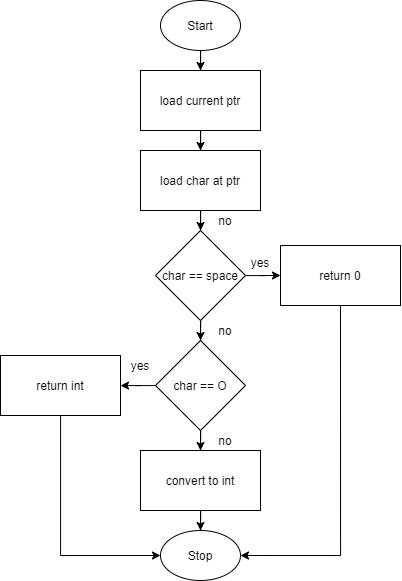

The diagram above was exported from draw.io. Its source (the exported page's mxGraphModel, read from the mxfile embedded in the PNG):
<mxGraphModel dx="721" dy="656" grid="1" gridSize="10" guides="1" tooltips="1" connect="1" arrows="1" fold="1" page="1" pageScale="1" pageWidth="850" pageHeight="1100" math="0" shadow="0">
  <root>
    <mxCell id="0" />
    <mxCell id="1" parent="0" />
    <mxCell id="15" style="edgeStyle=orthogonalEdgeStyle;rounded=0;orthogonalLoop=1;jettySize=auto;html=1;entryX=0.5;entryY=0;entryDx=0;entryDy=0;" edge="1" parent="1" source="2" target="3">
      <mxGeometry relative="1" as="geometry" />
    </mxCell>
    <mxCell id="2" value="Start" style="ellipse;whiteSpace=wrap;html=1;" vertex="1" parent="1">
      <mxGeometry x="240" width="80" height="50" as="geometry" />
    </mxCell>
    <mxCell id="16" style="edgeStyle=orthogonalEdgeStyle;rounded=0;orthogonalLoop=1;jettySize=auto;html=1;entryX=0.5;entryY=0;entryDx=0;entryDy=0;" edge="1" parent="1" source="3" target="6">
      <mxGeometry relative="1" as="geometry" />
    </mxCell>
    <mxCell id="3" value="load current ptr" style="rounded=0;whiteSpace=wrap;html=1;" vertex="1" parent="1">
      <mxGeometry x="220" y="70" width="120" height="60" as="geometry" />
    </mxCell>
    <mxCell id="18" style="edgeStyle=orthogonalEdgeStyle;rounded=0;orthogonalLoop=1;jettySize=auto;html=1;entryX=0.5;entryY=0;entryDx=0;entryDy=0;" edge="1" parent="1" source="5" target="7">
      <mxGeometry relative="1" as="geometry" />
    </mxCell>
    <mxCell id="24" style="edgeStyle=orthogonalEdgeStyle;rounded=0;orthogonalLoop=1;jettySize=auto;html=1;entryX=0;entryY=0.5;entryDx=0;entryDy=0;" edge="1" parent="1" source="5" target="22">
      <mxGeometry relative="1" as="geometry" />
    </mxCell>
    <mxCell id="5" value="char == space" style="rhombus;whiteSpace=wrap;html=1;" vertex="1" parent="1">
      <mxGeometry x="235" y="230" width="90" height="90" as="geometry" />
    </mxCell>
    <mxCell id="17" style="edgeStyle=orthogonalEdgeStyle;rounded=0;orthogonalLoop=1;jettySize=auto;html=1;entryX=0.5;entryY=0;entryDx=0;entryDy=0;" edge="1" parent="1" source="6" target="5">
      <mxGeometry relative="1" as="geometry" />
    </mxCell>
    <mxCell id="6" value="load char at ptr" style="rounded=0;whiteSpace=wrap;html=1;" vertex="1" parent="1">
      <mxGeometry x="220" y="150" width="120" height="60" as="geometry" />
    </mxCell>
    <mxCell id="19" style="edgeStyle=orthogonalEdgeStyle;rounded=0;orthogonalLoop=1;jettySize=auto;html=1;entryX=0.5;entryY=0;entryDx=0;entryDy=0;" edge="1" parent="1" source="7">
      <mxGeometry relative="1" as="geometry">
        <mxPoint x="280" y="450" as="targetPoint" />
      </mxGeometry>
    </mxCell>
    <mxCell id="27" style="edgeStyle=orthogonalEdgeStyle;rounded=0;orthogonalLoop=1;jettySize=auto;html=1;" edge="1" parent="1" source="7" target="13">
      <mxGeometry relative="1" as="geometry" />
    </mxCell>
    <mxCell id="7" value="char == O" style="rhombus;whiteSpace=wrap;html=1;" vertex="1" parent="1">
      <mxGeometry x="235" y="340" width="90" height="90" as="geometry" />
    </mxCell>
    <mxCell id="28" style="edgeStyle=orthogonalEdgeStyle;rounded=0;orthogonalLoop=1;jettySize=auto;html=1;entryX=0.5;entryY=0;entryDx=0;entryDy=0;" edge="1" parent="1" source="10" target="12">
      <mxGeometry relative="1" as="geometry" />
    </mxCell>
    <mxCell id="10" value="convert to int" style="rounded=0;whiteSpace=wrap;html=1;" vertex="1" parent="1">
      <mxGeometry x="220" y="450" width="120" height="60" as="geometry" />
    </mxCell>
    <mxCell id="12" value="Stop" style="ellipse;whiteSpace=wrap;html=1;" vertex="1" parent="1">
      <mxGeometry x="240" y="530" width="80" height="50" as="geometry" />
    </mxCell>
    <mxCell id="25" style="edgeStyle=orthogonalEdgeStyle;rounded=0;orthogonalLoop=1;jettySize=auto;html=1;entryX=0;entryY=0.5;entryDx=0;entryDy=0;" edge="1" parent="1" source="13" target="12">
      <mxGeometry relative="1" as="geometry">
        <Array as="points">
          <mxPoint x="140" y="555" />
        </Array>
      </mxGeometry>
    </mxCell>
    <mxCell id="13" value="return int" style="rounded=0;whiteSpace=wrap;html=1;" vertex="1" parent="1">
      <mxGeometry x="80" y="355" width="120" height="60" as="geometry" />
    </mxCell>
    <mxCell id="26" style="edgeStyle=orthogonalEdgeStyle;rounded=0;orthogonalLoop=1;jettySize=auto;html=1;entryX=1;entryY=0.5;entryDx=0;entryDy=0;exitX=0.5;exitY=1;exitDx=0;exitDy=0;" edge="1" parent="1" source="22" target="12">
      <mxGeometry relative="1" as="geometry">
        <mxPoint x="370.0000000000001" y="590" as="targetPoint" />
        <Array as="points">
          <mxPoint x="420" y="555" />
        </Array>
      </mxGeometry>
    </mxCell>
    <mxCell id="22" value="return 0" style="rounded=0;whiteSpace=wrap;html=1;" vertex="1" parent="1">
      <mxGeometry x="360" y="245" width="120" height="60" as="geometry" />
    </mxCell>
    <mxCell id="29" value="yes" style="text;html=1;strokeColor=none;fillColor=none;align=center;verticalAlign=middle;whiteSpace=wrap;rounded=0;" vertex="1" parent="1">
      <mxGeometry x="320" y="252" width="40" height="20" as="geometry" />
    </mxCell>
    <mxCell id="30" value="yes" style="text;html=1;strokeColor=none;fillColor=none;align=center;verticalAlign=middle;whiteSpace=wrap;rounded=0;" vertex="1" parent="1">
      <mxGeometry x="200" y="355" width="40" height="20" as="geometry" />
    </mxCell>
    <mxCell id="32" value="no" style="text;html=1;strokeColor=none;fillColor=none;align=center;verticalAlign=middle;whiteSpace=wrap;rounded=0;" vertex="1" parent="1">
      <mxGeometry x="285" y="430" width="40" height="20" as="geometry" />
    </mxCell>
    <mxCell id="34" value="no" style="text;html=1;strokeColor=none;fillColor=none;align=center;verticalAlign=middle;whiteSpace=wrap;rounded=0;" vertex="1" parent="1">
      <mxGeometry x="285" y="320" width="40" height="20" as="geometry" />
    </mxCell>
    <mxCell id="36" value="no" style="text;html=1;strokeColor=none;fillColor=none;align=center;verticalAlign=middle;whiteSpace=wrap;rounded=0;" vertex="1" parent="1">
      <mxGeometry x="285" y="210" width="40" height="20" as="geometry" />
    </mxCell>
  </root>
</mxGraphModel>